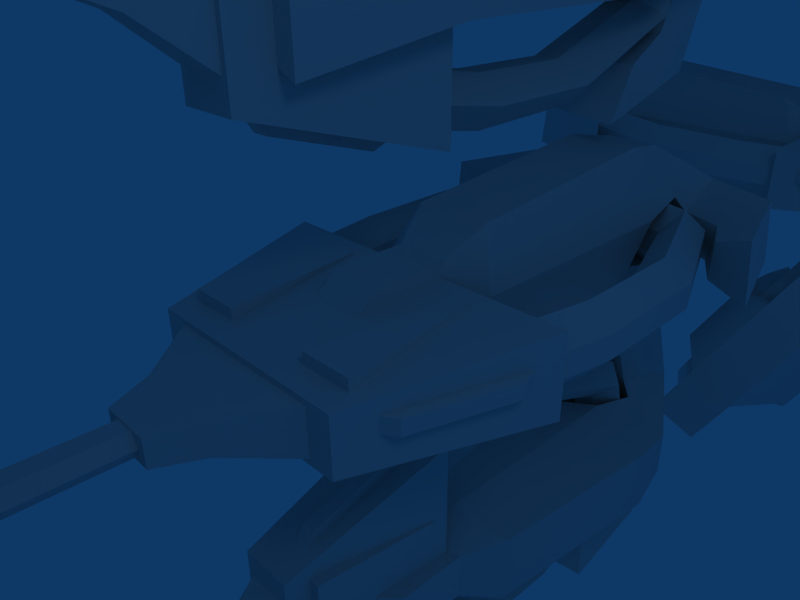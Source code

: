 # Source: pbw.blend  (saved by Blender 2.42.0; exported with 4.5.12 LTS)
import bpy
from mathutils import Matrix  # noqa: F401  (used for matrix-valued properties, if any)

bpy.ops.wm.read_factory_settings(use_empty=True)
scene = bpy.context.scene
scene.name = 'Scene'

# ---- collections
col_collection_1 = bpy.data.collections.new('Collection 1'); scene.collection.children.link(col_collection_1)
col_collection_2 = bpy.data.collections.new('Collection 2'); scene.collection.children.link(col_collection_2)

# ---- node groups
ng_auto_smooth = bpy.data.node_groups.new('Auto Smooth', 'GeometryNodeTree')
_s = ng_auto_smooth.interface.new_socket(name='Geometry', in_out='OUTPUT', socket_type='NodeSocketGeometry')
_s = ng_auto_smooth.interface.new_socket(name='Geometry', in_out='INPUT', socket_type='NodeSocketGeometry')
_s = ng_auto_smooth.interface.new_socket(name='Angle', in_out='INPUT', socket_type='NodeSocketFloat')
_s.subtype = 'ANGLE'
_s.min_value = 0.0
_s.max_value = 3.142
ng_auto_smooth.is_modifier = True
_N = ng_auto_smooth.nodes; _L = ng_auto_smooth.links
n0 = _N.new('NodeGroupOutput'); n0.name = 'Group Output'; n0.location = (480, -100)
n1 = _N.new('NodeGroupInput'); n1.name = 'Group Input'; n1.location = (-420, -300)
n2 = _N.new('NodeGroupInput'); n2.name = 'Group Input.001'; n2.location = (-60, -100)
n3 = _N.new('GeometryNodeSetShadeSmooth'); n3.name = 'Set Shade Smooth'; n3.location = (120, -100)
n3.domain = 'EDGE'
n4 = _N.new('GeometryNodeSetShadeSmooth'); n4.name = 'Set Shade Smooth.001'; n4.location = (300, -100)
n5 = _N.new('GeometryNodeInputMeshEdgeAngle'); n5.name = 'Edge Angle'; n5.location = (-420, -220)
n6 = _N.new('GeometryNodeInputEdgeSmooth'); n6.name = 'Is Edge Smooth'; n6.location = (-60, -160)
n7 = _N.new('GeometryNodeInputShadeSmooth'); n7.name = 'Is Face Smooth'; n7.location = (-240, -340)
n8 = _N.new('FunctionNodeBooleanMath'); n8.name = 'Boolean Math'; n8.location = (-60, -220)
n9 = _N.new('FunctionNodeCompare'); n9.name = 'Compare'; n9.location = (-240, -180)
n9.operation = 'LESS_EQUAL'
_L.new(n5.outputs[0], n9.inputs[0])
_L.new(n4.outputs[0], n0.inputs[0])
_L.new(n1.outputs[1], n9.inputs[1])
_L.new(n9.outputs[0], n8.inputs[0])
_L.new(n7.outputs[0], n8.inputs[1])
_L.new(n2.outputs[0], n3.inputs[0])
_L.new(n6.outputs[0], n3.inputs[1])
_L.new(n3.outputs[0], n4.inputs[0])
_L.new(n8.outputs[0], n3.inputs[2])
n0.is_active_output = True

# ---- world
world_world = bpy.data.worlds.new('World'); scene.world = world_world
world_world.color = (0.05656, 0.2208, 0.4)
world_world.use_sun_shadow = False
world_world.sun_shadow_jitter_overblur = 0.0
world_world.cycles.sampling_method = 'MANUAL'
world_world.cycles.sample_map_resolution = 256

# ---- cameras
cam_camera = bpy.data.cameras.new('Camera')
cam_camera.passepartout_alpha = 0.2
cam_camera.clip_end = 100.0
cam_camera.lens = 35.0
cam_camera.ortho_scale = 7.314
cam_camera.show_passepartout = False
cam_camera.show_safe_areas = True
cam_camera.dof.focus_distance = 0.0
cam_camera.dof.aperture_fstop = 128.0

# ---- lights
light_spot = bpy.data.lights.new('Spot', 'POINT')
light_spot.transmission_factor = 0.0
light_spot.cutoff_distance = 30.0
light_spot.energy = 100.0
light_spot.shadow_buffer_clip_start = 1.001
light_spot.shadow_soft_size = 1.0
light_spot.shadow_maximum_resolution = 0.006
light_spot.use_absolute_resolution = True
light_spot.cycles.use_multiple_importance_sampling = False

# ---- meshes
me_plane = bpy.data.meshes.new('Plane')
me_plane.from_pydata([(0.9956, -0.3674, -0.2386), (0.6582, -1.503, -0.1586), (0.6582, -1.503, 0.1828), (0.9956, -0.3674, 0.2629), (0.0, -1.503, -0.1586), (0.0, -0.3674, -0.2386), (0.0, -0.3674, 0.2629), (0.0, -1.503, 0.1828), (0.64, 1.662, -0.06507), (0.9775, 0.8385, -0.06507), (0.9956, 0.02832, -0.06226), (0.8617, -0.7101, -0.06226), (0.0, 1.863, -0.06226), (0.4365, 1.422, -0.06507), (0.705, 0.6812, -0.06507), (0.6923, 0.02832, -0.06226), (0.599, -0.5585, -0.06226), (0.0, 1.56, -0.06226), (0.0, 1.56, 0.09338), (0.599, -0.5585, 0.09338), (0.6923, 0.02832, 0.09338), (0.705, 0.6812, 0.09638), (0.4365, 1.422, 0.09638), (0.0, 1.863, 0.09338), (0.8617, -0.7101, 0.09338), (0.9956, 0.02832, 0.09338), (0.9775, 0.8385, 0.09638), (0.64, 1.662, 0.09638), (0.5382, 1.542, 0.2407), (0.8413, 0.7599, 0.2407), (0.844, 0.02832, 0.2325), (0.7303, -0.6343, 0.2325), (0.0, 1.712, 0.2325), (0.5382, 1.542, -0.225), (0.8413, 0.7599, -0.225), (0.844, 0.02832, -0.2165), (0.7303, -0.6343, -0.2165), (0.0, 1.712, -0.2165), (0.1662, -0.3229, 0.3418), (0.1662, -0.4012, 0.1859), (0.1662, -0.9764, 0.1859), (0.1662, -0.7904, 0.3418), (0.0, -0.3229, 0.3418), (0.0, -0.9764, 0.1859), (0.0, -0.7904, 0.3418), (0.0, -0.08452, 0.5085), (0.3287, -0.397, -0.2197), (0.2425, -0.08452, 0.5085), (0.2425, 1.337, 0.6384), (0.3287, 1.287, -0.1661), (0.0, 1.287, -0.1661), (0.0, 1.337, 0.6384), (0.4919, -0.4768, 0.1676), (0.6034, -1.352, 0.1676), (0.2886, -1.352, 0.1676), (0.4001, -0.4768, 0.1676), (0.4919, -0.4768, 0.2647), (0.6034, -1.352, 0.2647), (0.2886, -1.352, 0.2647), (0.4001, -0.4768, 0.2647), (0.802, -1.241, 0.01318), (0.9877, -0.6424, 0.01318), (0.9877, -0.6424, 0.1049), (0.802, -1.241, 0.1049), (0.6645, -1.329, 0.01318), (0.9281, -0.4797, 0.01318), (0.9281, -0.4797, 0.1049), (0.6645, -1.329, 0.1049), (0.3995, -0.2189, 0.1712), (0.3995, 1.394, 0.1712), (0.0, 1.394, 0.1712), (0.3929, 1.663, 0.2633), (0.0, 1.663, 0.2633), (0.1713, 1.705, 0.5714), (0.0, 1.705, 0.5714), (0.0, 2.144, 0.2911), (0.4162, 2.144, 0.2911), (0.4162, 1.794, 0.1368), (0.0, 1.892, 0.1368), (0.4162, 1.794, -0.1176), (0.0, 1.829, -0.1176), (0.4162, 2.182, -0.1279), (0.0, 2.182, -0.1279), (0.2592, 1.909, -0.3759), (0.0, 1.923, -0.3759), (0.375, 1.723, -0.2342), (0.0, 1.807, -0.2334), (0.379, 1.264, -0.3759), (0.0, 1.264, -0.3759), (0.379, -0.397, -0.3759), (0.0, -0.397, -0.3759), (0.2993, 1.402, -0.3759), (0.0, 1.404, -0.3759), (0.2358, 1.442, -0.2211), (0.0, 1.471, -0.2233), (0.5409, -1.286, -0.285), (0.0, -1.286, -0.285), (0.4841, -1.286, -0.1628), (0.0, -1.286, -0.1628), (0.9031, 1.958, 0.291), (0.9346, 1.981, -0.1279), (0.656, 1.691, -0.1175), (0.6974, 1.691, 0.1368), (0.8207, 1.421, 0.1368), (1.121, 1.21, 0.291), (0.8207, 1.407, -0.1175), (1.16, 1.207, -0.1279), (0.0, -1.829, 0.1048), (0.0, -1.829, -0.08056), (0.2525, -1.829, 0.1048), (0.2525, -1.829, -0.08056), (0.5633, -1.422, -0.1364), (0.5633, -1.422, 0.1607), (0.0, -1.422, -0.1364), (0.0, -1.422, 0.1607), (0.1514, -2.073, 0.09187), (0.1514, -2.073, -0.0676), (0.0, -2.073, -0.0676), (0.0, -2.073, 0.09187), (0.05589, -2.652, -0.05581), (0.0, -2.652, -0.05581), (0.05589, -2.652, 0.08184), (0.0, -2.652, 0.08184), (0.0, -2.042, 0.08184), (0.0, -2.042, -0.05581), (0.05589, -2.042, -0.05581), (0.05589, -2.042, 0.08184), (0.1064, -2.652, 0.01301), (0.1064, -2.042, 0.01301), (0.0, -2.652, 0.01301)], [], [(0, 3, 2, 1), (0, 1, 4, 5), (3, 0, 5, 6), (1, 2, 7, 4), (2, 3, 6, 7), (13, 22, 18, 17), (16, 19, 20, 15), (15, 20, 21, 14), (14, 21, 22, 13), (12, 23, 27, 8), (10, 25, 24, 11), (9, 26, 25, 10), (8, 27, 26, 9), (22, 21, 29, 28), (28, 29, 26, 27), (21, 20, 30, 29), (29, 30, 25, 26), (20, 19, 31, 30), (30, 31, 24, 25), (18, 22, 28, 32), (32, 28, 27, 23), (8, 9, 34, 33), (33, 34, 14, 13), (9, 10, 35, 34), (34, 35, 15, 14), (10, 11, 36, 35), (35, 36, 16, 15), (12, 8, 33, 37), (37, 33, 13, 17), (38, 41, 40, 39), (43, 40, 41, 44), (44, 41, 38, 42), (42, 38, 47, 45), (45, 47, 48, 51), (56, 59, 58, 57), (52, 56, 57, 53), (53, 57, 58, 54), (54, 58, 59, 55), (55, 59, 56, 52), (64, 60, 63, 67), (65, 61, 60, 64), (66, 62, 61, 65), (67, 63, 62, 66), (63, 60, 61, 62), (68, 38, 39), (46, 68, 39), (68, 47, 38), (47, 68, 69, 48), (68, 46, 49, 69), (69, 49, 50, 70), (69, 70, 72, 71), (48, 69, 71, 73), (51, 48, 73, 74), (74, 73, 76, 75), (73, 71, 77, 76), (71, 72, 78, 77), (77, 78, 80, 79), (75, 76, 81, 82), (82, 81, 83, 84), (81, 79, 85, 83), (79, 80, 86, 85), (83, 85, 86, 84), (49, 46, 89, 87), (89, 90, 88, 87), (87, 88, 92, 91), (49, 87, 91, 93), (50, 49, 93, 94), (94, 93, 85, 86), (93, 91, 83, 85), (91, 92, 84, 83), (90, 89, 95, 96), (89, 46, 97, 95), (97, 98, 96, 95), (81, 76, 99, 100), (79, 81, 100, 101), (77, 79, 101, 102), (76, 77, 102, 99), (99, 102, 103, 104), (102, 101, 105, 103), (101, 100, 106, 105), (100, 99, 104, 106), (104, 103, 105, 106), (109, 110, 111, 112), (110, 108, 113, 111), (107, 109, 112, 114), (110, 109, 115, 116), (108, 110, 116, 117), (109, 107, 118, 115), (124, 125, 119, 120), (126, 123, 122, 121), (115, 118, 117, 116), (125, 128, 127, 119), (128, 126, 121, 127), (121, 122, 129), (121, 129, 127), (119, 127, 129), (119, 129, 120)])
me_plane.polygons.foreach_set('use_smooth', [True] * 97)
me_plane.use_remesh_preserve_volume = False
me_plane.use_remesh_preserve_attributes = False
me_plane.use_mirror_vertex_groups = False
me_plane.update()

# ---- objects
ob_plane = bpy.data.objects.new('Plane', me_plane)
ob_lamp = bpy.data.objects.new('Lamp', light_spot)
ob_camera = bpy.data.objects.new('Camera', cam_camera)
ob_plane_008 = bpy.data.objects.new('Plane.008', me_plane)
ob_plane_007 = bpy.data.objects.new('Plane.007', me_plane)
ob_plane_006 = bpy.data.objects.new('Plane.006', me_plane)
ob_plane_005 = bpy.data.objects.new('Plane.005', me_plane)
ob_plane_004 = bpy.data.objects.new('Plane.004', me_plane)
ob_plane_003 = bpy.data.objects.new('Plane.003', me_plane)
ob_plane_002 = bpy.data.objects.new('Plane.002', me_plane)
ob_plane_001 = bpy.data.objects.new('Plane.001', me_plane)

# ---- transforms, parenting, visibility, modifiers, constraints
ob_plane.location = (0.0, 0.0, 0.0)
ob_plane.lock_rotations_4d = False
ob_plane.empty_display_type = 'ARROWS'
ob_plane.color = (0.0, 0.0, 0.0, 1.0)
ob_plane.lineart.crease_threshold = 0.0
_m = ob_plane.modifiers.new('Mirror', 'MIRROR')
_m.use_clip = True
_m.use_mirror_vertex_groups = False
_m = ob_plane.modifiers.new('Auto Smooth', 'NODES')
_m.node_group = ng_auto_smooth
_gi = [s.identifier for s in ng_auto_smooth.interface.items_tree if s.item_type == 'SOCKET' and s.in_out == 'INPUT']
_m[_gi[1]] = 0.5236  # Angle
ob_lamp.location = (5.316, -2.093, 5.904)
ob_lamp.rotation_euler = (0.6503, 0.05522, 1.866)
ob_lamp.lock_rotations_4d = False
ob_lamp.empty_display_type = 'ARROWS'
ob_lamp.color = (0.0, 0.0, 0.0, 0.0)
ob_lamp.lineart.crease_threshold = 0.0
ob_camera.location = (2.751, -3.056, 1.983)
ob_camera.rotation_euler = (1.109, 0.01082, 0.8149)
ob_camera.lock_rotations_4d = False
ob_camera.empty_display_type = 'ARROWS'
ob_camera.color = (0.0, 0.0, 0.0, 0.0)
ob_camera.display_type = 'WIRE'
ob_camera.lineart.crease_threshold = 0.0
ob_plane_008.location = (1.684e-16, -3.992, 1.888)
ob_plane_008.rotation_euler = (0.4455, 0.09321, 1.378)
ob_plane_008.lock_rotations_4d = False
ob_plane_008.empty_display_type = 'ARROWS'
ob_plane_008.color = (0.0, 0.0, 0.0, 1.0)
ob_plane_008.lineart.crease_threshold = 0.0
_m = ob_plane_008.modifiers.new('Mirror', 'MIRROR')
_m.use_mirror_vertex_groups = False
_m = ob_plane_008.modifiers.new('Auto Smooth', 'NODES')
_m.node_group = ng_auto_smooth
_gi = [s.identifier for s in ng_auto_smooth.interface.items_tree if s.item_type == 'SOCKET' and s.in_out == 'INPUT']
_m[_gi[1]] = 0.5236  # Angle
ob_plane_007.location = (-7.179e-16, -3.792, -2.543)
ob_plane_007.rotation_euler = (0.8868, 1.026, 3.5)
ob_plane_007.lock_rotations_4d = False
ob_plane_007.empty_display_type = 'ARROWS'
ob_plane_007.color = (0.0, 0.0, 0.0, 1.0)
ob_plane_007.lineart.crease_threshold = 0.0
_m = ob_plane_007.modifiers.new('Mirror', 'MIRROR')
_m.use_mirror_vertex_groups = False
_m = ob_plane_007.modifiers.new('Auto Smooth', 'NODES')
_m.node_group = ng_auto_smooth
_gi = [s.identifier for s in ng_auto_smooth.interface.items_tree if s.item_type == 'SOCKET' and s.in_out == 'INPUT']
_m[_gi[1]] = 0.5236  # Angle
ob_plane_006.location = (-2.622e-16, 4.911, -2.073)
ob_plane_006.rotation_euler = (2.571, -0.918, 0.7427)
ob_plane_006.lock_rotations_4d = False
ob_plane_006.empty_display_type = 'ARROWS'
ob_plane_006.color = (0.0, 0.0, 0.0, 1.0)
ob_plane_006.lineart.crease_threshold = 0.0
_m = ob_plane_006.modifiers.new('Mirror', 'MIRROR')
_m.use_mirror_vertex_groups = False
_m = ob_plane_006.modifiers.new('Auto Smooth', 'NODES')
_m.node_group = ng_auto_smooth
_gi = [s.identifier for s in ng_auto_smooth.interface.items_tree if s.item_type == 'SOCKET' and s.in_out == 'INPUT']
_m[_gi[1]] = 0.5236  # Angle
ob_plane_005.location = (4.356e-16, 4.661, 1.877)
ob_plane_005.rotation_euler = (0.2509, -0.3998, 2.679)
ob_plane_005.lock_rotations_4d = False
ob_plane_005.empty_display_type = 'ARROWS'
ob_plane_005.color = (0.0, 0.0, 0.0, 1.0)
ob_plane_005.lineart.crease_threshold = 0.0
_m = ob_plane_005.modifiers.new('Mirror', 'MIRROR')
_m.use_mirror_vertex_groups = False
_m = ob_plane_005.modifiers.new('Auto Smooth', 'NODES')
_m.node_group = ng_auto_smooth
_gi = [s.identifier for s in ng_auto_smooth.interface.items_tree if s.item_type == 'SOCKET' and s.in_out == 'INPUT']
_m[_gi[1]] = 0.5236  # Angle
ob_plane_004.location = (0.0, 4.301, 0.0)
ob_plane_004.rotation_euler = (0.0, 0.0, 1.571)
ob_plane_004.lock_rotations_4d = False
ob_plane_004.empty_display_type = 'ARROWS'
ob_plane_004.color = (0.0, 0.0, 0.0, 1.0)
ob_plane_004.lineart.crease_threshold = 0.0
_m = ob_plane_004.modifiers.new('Mirror', 'MIRROR')
_m.use_mirror_vertex_groups = False
_m = ob_plane_004.modifiers.new('Auto Smooth', 'NODES')
_m.node_group = ng_auto_smooth
_gi = [s.identifier for s in ng_auto_smooth.interface.items_tree if s.item_type == 'SOCKET' and s.in_out == 'INPUT']
_m[_gi[1]] = 0.5236  # Angle
ob_plane_003.location = (0.0, -4.094, 0.0)
ob_plane_003.rotation_euler = (0.0, -0.0, -1.571)
ob_plane_003.lock_rotations_4d = False
ob_plane_003.empty_display_type = 'ARROWS'
ob_plane_003.color = (0.0, 0.0, 0.0, 1.0)
ob_plane_003.lineart.crease_threshold = 0.0
_m = ob_plane_003.modifiers.new('Mirror', 'MIRROR')
_m.use_mirror_vertex_groups = False
_m = ob_plane_003.modifiers.new('Auto Smooth', 'NODES')
_m.node_group = ng_auto_smooth
_gi = [s.identifier for s in ng_auto_smooth.interface.items_tree if s.item_type == 'SOCKET' and s.in_out == 'INPUT']
_m[_gi[1]] = 0.5236  # Angle
ob_plane_002.location = (0.0, 0.0, -1.777)
ob_plane_002.rotation_euler = (-0.0, 1.571, 0.0)
ob_plane_002.lock_rotations_4d = False
ob_plane_002.empty_display_type = 'ARROWS'
ob_plane_002.color = (0.0, 0.0, 0.0, 1.0)
ob_plane_002.lineart.crease_threshold = 0.0
_m = ob_plane_002.modifiers.new('Mirror', 'MIRROR')
_m.use_mirror_vertex_groups = False
_m = ob_plane_002.modifiers.new('Auto Smooth', 'NODES')
_m.node_group = ng_auto_smooth
_gi = [s.identifier for s in ng_auto_smooth.interface.items_tree if s.item_type == 'SOCKET' and s.in_out == 'INPUT']
_m[_gi[1]] = 0.5236  # Angle
ob_plane_001.location = (0.0, 0.0, 1.944)
ob_plane_001.rotation_euler = (-0.0, -1.571, 0.0)
ob_plane_001.lock_rotations_4d = False
ob_plane_001.empty_display_type = 'ARROWS'
ob_plane_001.color = (0.0, 0.0, 0.0, 1.0)
ob_plane_001.lineart.crease_threshold = 0.0
_m = ob_plane_001.modifiers.new('Mirror', 'MIRROR')
_m.use_mirror_vertex_groups = False
_m = ob_plane_001.modifiers.new('Auto Smooth', 'NODES')
_m.node_group = ng_auto_smooth
_gi = [s.identifier for s in ng_auto_smooth.interface.items_tree if s.item_type == 'SOCKET' and s.in_out == 'INPUT']
_m[_gi[1]] = 0.5236  # Angle

# ---- collection membership
col_collection_1.objects.link(ob_plane)
col_collection_1.objects.link(ob_lamp)
col_collection_1.objects.link(ob_camera)
col_collection_2.objects.link(ob_plane_008)
col_collection_2.objects.link(ob_plane_007)
col_collection_2.objects.link(ob_plane_006)
col_collection_2.objects.link(ob_plane_005)
col_collection_2.objects.link(ob_plane_004)
col_collection_2.objects.link(ob_plane_003)
col_collection_2.objects.link(ob_plane_002)
col_collection_2.objects.link(ob_plane_001)

# ---- scene / render settings (as saved in the file)
scene.camera = ob_camera
scene.frame_start = 1; scene.frame_end = 250; scene.frame_set(1)
scene.render.engine = 'BLENDER_EEVEE_NEXT'
scene.render.image_settings.file_format = 'JPEG'
scene.render.image_settings.color_mode = 'RGB'
scene.render.image_settings.compression = 90
scene.render.resolution_x = 800
scene.render.resolution_y = 600
scene.render.pixel_aspect_x = 100.0
scene.render.pixel_aspect_y = 100.0
scene.render.fps = 25
scene.render.dither_intensity = 0.0
scene.render.use_compositing = False
scene.render.use_sequencer = False
scene.render.bake_bias = 0.0
scene.render.use_stamp_time = False
scene.render.use_stamp_date = False
scene.render.use_stamp_frame = False
scene.render.use_stamp_camera = False
scene.render.use_stamp_scene = False
scene.render.use_stamp_filename = False
scene.render.use_stamp_render_time = False
scene.render.stamp_font_size = 0
scene.cycles.use_denoising = False
scene.cycles.samples = 10
scene.cycles.sampling_pattern = 'TABULATED_SOBOL'
scene.cycles.light_sampling_threshold = 0.0
scene.cycles.use_adaptive_sampling = False
scene.cycles.use_light_tree = False
scene.cycles.blur_glossy = 0.0
scene.cycles.volume_bounces = 1
scene.cycles.pixel_filter_type = 'GAUSSIAN'
scene.cycles.sample_clamp_indirect = 0.0
scene.view_settings.view_transform = 'Raw'
bpy.context.view_layer.update()
